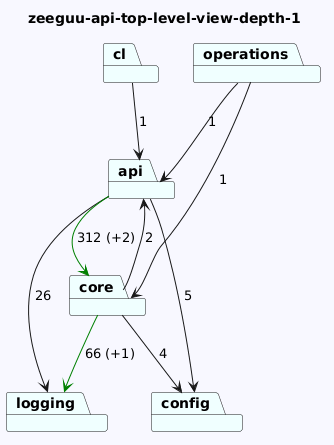

The diagram above was rendered by PlantUML. Its source (embedded in the PNG):
@startuml
skinparam backgroundColor GhostWhite
title zeeguu-api-top-level-view-depth-1
package "config" #Azure
package "logging" #Azure
package "operations" #Azure
package "api" #Azure
package "core" #Azure
package "cl" #Azure


"operations"-->"api"  : 1
"operations"-->"core"  : 1
"api"-->"logging"  : 26
"api"-->"config"  : 5
"api"-->"core" #Green : 312 (+2)
"core"-->"logging" #Green : 66 (+1)
"core"-->"config"  : 4
"core"-->"api"  : 2
"cl"-->"api"  : 1
@enduml